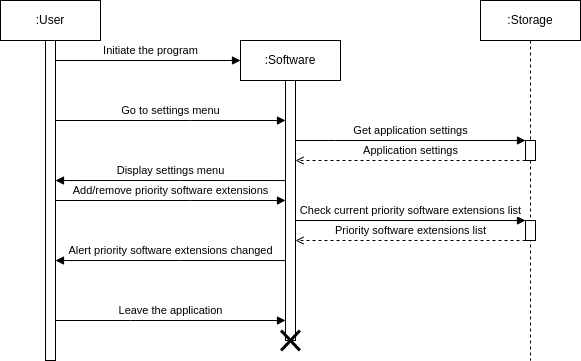

The diagram above was exported from draw.io. Its source (the exported page's mxGraphModel, read from the mxfile embedded in the PNG):
<mxGraphModel dx="1360" dy="843" grid="1" gridSize="5" guides="1" tooltips="1" connect="1" arrows="1" fold="1" page="1" pageScale="1" pageWidth="827" pageHeight="1169" background="#ffffff" math="0" shadow="0">
  <root>
    <mxCell id="0" />
    <mxCell id="1" parent="0" />
    <mxCell id="whCqR9WKjMdGKWVTpDrm-1" value=":User" style="shape=umlLifeline;perimeter=lifelinePerimeter;whiteSpace=wrap;html=1;container=1;collapsible=0;recursiveResize=0;outlineConnect=0;" parent="1" vertex="1">
      <mxGeometry x="30" y="20" width="100" height="360" as="geometry" />
    </mxCell>
    <mxCell id="whCqR9WKjMdGKWVTpDrm-2" value="" style="html=1;points=[];perimeter=orthogonalPerimeter;" parent="whCqR9WKjMdGKWVTpDrm-1" vertex="1">
      <mxGeometry x="45" y="40" width="10" height="320" as="geometry" />
    </mxCell>
    <mxCell id="whCqR9WKjMdGKWVTpDrm-3" value=":Software" style="shape=umlLifeline;perimeter=lifelinePerimeter;whiteSpace=wrap;html=1;container=1;collapsible=0;recursiveResize=0;outlineConnect=0;" parent="1" vertex="1">
      <mxGeometry x="270" y="60" width="100" height="300" as="geometry" />
    </mxCell>
    <mxCell id="whCqR9WKjMdGKWVTpDrm-4" value="" style="html=1;points=[];perimeter=orthogonalPerimeter;" parent="whCqR9WKjMdGKWVTpDrm-3" vertex="1">
      <mxGeometry x="45" y="40" width="10" height="260" as="geometry" />
    </mxCell>
    <mxCell id="whCqR9WKjMdGKWVTpDrm-5" value=":Storage" style="shape=umlLifeline;perimeter=lifelinePerimeter;whiteSpace=wrap;html=1;container=1;collapsible=0;recursiveResize=0;outlineConnect=0;" parent="1" vertex="1">
      <mxGeometry x="510" y="20" width="100" height="360" as="geometry" />
    </mxCell>
    <mxCell id="whCqR9WKjMdGKWVTpDrm-8" value="" style="html=1;points=[];perimeter=orthogonalPerimeter;" parent="whCqR9WKjMdGKWVTpDrm-5" vertex="1">
      <mxGeometry x="45" y="140" width="10" height="20" as="geometry" />
    </mxCell>
    <mxCell id="whCqR9WKjMdGKWVTpDrm-9" value="Get application settings" style="edgeStyle=orthogonalEdgeStyle;rounded=0;orthogonalLoop=1;jettySize=auto;html=1;endArrow=block;endFill=1;" parent="whCqR9WKjMdGKWVTpDrm-5" target="whCqR9WKjMdGKWVTpDrm-8" edge="1">
      <mxGeometry y="10" relative="1" as="geometry">
        <mxPoint x="-185" y="140" as="sourcePoint" />
        <mxPoint x="50" y="150" as="targetPoint" />
        <Array as="points">
          <mxPoint x="-145" y="140" />
          <mxPoint x="-145" y="140" />
        </Array>
        <mxPoint as="offset" />
      </mxGeometry>
    </mxCell>
    <mxCell id="whCqR9WKjMdGKWVTpDrm-10" value="Application settings" style="edgeStyle=orthogonalEdgeStyle;rounded=0;orthogonalLoop=1;jettySize=auto;html=1;endArrow=open;endFill=0;dashed=1;" parent="whCqR9WKjMdGKWVTpDrm-5" source="whCqR9WKjMdGKWVTpDrm-8" edge="1">
      <mxGeometry y="-10" relative="1" as="geometry">
        <mxPoint x="50" y="175" as="sourcePoint" />
        <mxPoint x="-185" y="160" as="targetPoint" />
        <Array as="points">
          <mxPoint x="-105" y="160" />
          <mxPoint x="-105" y="160" />
        </Array>
        <mxPoint as="offset" />
      </mxGeometry>
    </mxCell>
    <mxCell id="whCqR9WKjMdGKWVTpDrm-11" value="Initiate the program" style="edgeStyle=orthogonalEdgeStyle;rounded=0;orthogonalLoop=1;jettySize=auto;html=1;endArrow=block;endFill=1;" parent="1" source="whCqR9WKjMdGKWVTpDrm-2" edge="1">
      <mxGeometry x="0.0269" y="10" relative="1" as="geometry">
        <mxPoint x="270" y="80" as="targetPoint" />
        <Array as="points">
          <mxPoint x="270" y="80" />
        </Array>
        <mxPoint as="offset" />
      </mxGeometry>
    </mxCell>
    <mxCell id="whCqR9WKjMdGKWVTpDrm-12" value="Go to settings menu" style="edgeStyle=orthogonalEdgeStyle;rounded=0;orthogonalLoop=1;jettySize=auto;html=1;endArrow=block;endFill=1;" parent="1" source="whCqR9WKjMdGKWVTpDrm-2" target="whCqR9WKjMdGKWVTpDrm-4" edge="1">
      <mxGeometry y="10" relative="1" as="geometry">
        <Array as="points">
          <mxPoint x="220" y="140" />
          <mxPoint x="220" y="140" />
        </Array>
        <mxPoint as="offset" />
      </mxGeometry>
    </mxCell>
    <mxCell id="whCqR9WKjMdGKWVTpDrm-13" value="Display settings menu" style="edgeStyle=orthogonalEdgeStyle;rounded=0;orthogonalLoop=1;jettySize=auto;html=1;endArrow=block;endFill=1;" parent="1" edge="1">
      <mxGeometry y="-10" relative="1" as="geometry">
        <mxPoint x="314.9999999999999" y="200.0344827586207" as="sourcePoint" />
        <mxPoint x="85" y="200.0344827586207" as="targetPoint" />
        <Array as="points">
          <mxPoint x="210" y="200" />
          <mxPoint x="210" y="200" />
        </Array>
        <mxPoint as="offset" />
      </mxGeometry>
    </mxCell>
    <mxCell id="whCqR9WKjMdGKWVTpDrm-22" value="Leave the application" style="edgeStyle=orthogonalEdgeStyle;rounded=0;orthogonalLoop=1;jettySize=auto;html=1;endArrow=block;endFill=1;" parent="1" edge="1">
      <mxGeometry y="10" relative="1" as="geometry">
        <mxPoint x="85" y="340.0044827586207" as="sourcePoint" />
        <mxPoint x="314.9999999999999" y="340.0044827586207" as="targetPoint" />
        <Array as="points">
          <mxPoint x="160" y="339.97" />
          <mxPoint x="160" y="339.97" />
        </Array>
        <mxPoint as="offset" />
      </mxGeometry>
    </mxCell>
    <mxCell id="Wb7rdXqL1HycS88O0xCe-1" value="Add/remove priority software extensions" style="edgeStyle=orthogonalEdgeStyle;rounded=0;orthogonalLoop=1;jettySize=auto;html=1;endArrow=block;endFill=1;" parent="1" edge="1">
      <mxGeometry y="10" relative="1" as="geometry">
        <Array as="points">
          <mxPoint x="220" y="220" />
          <mxPoint x="220" y="220" />
        </Array>
        <mxPoint as="offset" />
        <mxPoint x="85" y="220" as="sourcePoint" />
        <mxPoint x="315" y="220" as="targetPoint" />
      </mxGeometry>
    </mxCell>
    <mxCell id="jT40Z1gsfqWVBwLIJyoX-1" value="" style="html=1;points=[];perimeter=orthogonalPerimeter;" parent="1" vertex="1">
      <mxGeometry x="555" y="240" width="10" height="20" as="geometry" />
    </mxCell>
    <mxCell id="jT40Z1gsfqWVBwLIJyoX-6" value="Check current priority software&amp;nbsp;extensions list" style="edgeStyle=orthogonalEdgeStyle;rounded=0;orthogonalLoop=1;jettySize=auto;html=1;endArrow=block;endFill=1;" parent="1" target="jT40Z1gsfqWVBwLIJyoX-1" edge="1">
      <mxGeometry y="10" relative="1" as="geometry">
        <Array as="points">
          <mxPoint x="475" y="240" />
          <mxPoint x="475" y="240" />
        </Array>
        <mxPoint as="offset" />
        <mxPoint x="325" y="240" as="sourcePoint" />
      </mxGeometry>
    </mxCell>
    <mxCell id="jT40Z1gsfqWVBwLIJyoX-7" value="Priority software&amp;nbsp;extensions list" style="edgeStyle=orthogonalEdgeStyle;rounded=0;orthogonalLoop=1;jettySize=auto;html=1;endArrow=open;endFill=0;dashed=1;" parent="1" source="jT40Z1gsfqWVBwLIJyoX-1" edge="1">
      <mxGeometry y="-10" relative="1" as="geometry">
        <Array as="points">
          <mxPoint x="495" y="260" />
          <mxPoint x="495" y="260" />
        </Array>
        <mxPoint as="offset" />
        <mxPoint x="325" y="260" as="targetPoint" />
      </mxGeometry>
    </mxCell>
    <mxCell id="jT40Z1gsfqWVBwLIJyoX-10" value="Alert priority software extensions changed" style="edgeStyle=orthogonalEdgeStyle;rounded=0;orthogonalLoop=1;jettySize=auto;html=1;endArrow=block;endFill=1;" parent="1" edge="1">
      <mxGeometry x="0.0015" y="-10" relative="1" as="geometry">
        <mxPoint x="314.9999999999999" y="280.0344827586207" as="sourcePoint" />
        <mxPoint x="85" y="280.0344827586207" as="targetPoint" />
        <Array as="points">
          <mxPoint x="210" y="280" />
          <mxPoint x="210" y="280" />
        </Array>
        <mxPoint as="offset" />
      </mxGeometry>
    </mxCell>
    <mxCell id="whCqR9WKjMdGKWVTpDrm-23" value="" style="shape=umlDestroy;whiteSpace=wrap;html=1;strokeWidth=3;" parent="1" vertex="1">
      <mxGeometry x="310.62" y="350" width="18.75" height="20" as="geometry" />
    </mxCell>
  </root>
</mxGraphModel>